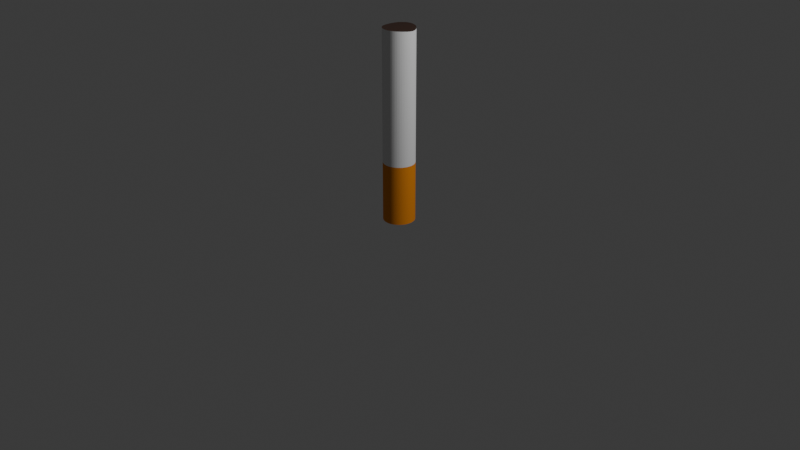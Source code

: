 # Source: cigarette2.blend  (saved by Blender 4.1.24; exported with 4.5.12 LTS)
import bpy
from mathutils import Matrix  # noqa: F401  (used for matrix-valued properties, if any)

bpy.ops.wm.read_factory_settings(use_empty=True)
scene = bpy.context.scene
scene.name = 'Scene'

# ---- collections
col_collection = bpy.data.collections.new('Collection'); scene.collection.children.link(col_collection)

# ---- materials (node trees are filled in below, after node groups)
mat_top = bpy.data.materials.new('Top')
mat_top.use_transparent_shadow = False
mat_bottom = bpy.data.materials.new('Bottom')
mat_bottom.use_transparent_shadow = False
mat_end = bpy.data.materials.new('End')
mat_end.use_transparent_shadow = False

# ---- material node trees
mat_top.use_nodes = True; mat_top.node_tree.nodes.clear()
_N = mat_top.node_tree.nodes; _L = mat_top.node_tree.links
n0 = _N.new('ShaderNodeBsdfPrincipled'); n0.name = 'Principled BSDF'; n0.location = (10, 300)
n0.inputs[2].default_value = 0.8674
n1 = _N.new('ShaderNodeOutputMaterial'); n1.name = 'Material Output'; n1.location = (300, 300)
_L.new(n0.outputs[0], n1.inputs[0])
n1.is_active_output = True
mat_bottom.use_nodes = True; mat_bottom.node_tree.nodes.clear()
_N = mat_bottom.node_tree.nodes; _L = mat_bottom.node_tree.links
n0 = _N.new('ShaderNodeBsdfPrincipled'); n0.name = 'Principled BSDF'; n0.location = (10, 300)
n0.inputs[0].default_value = (0.8008, 0.2569, 0.01514, 1.0)
n0.inputs[2].default_value = 0.8739
n1 = _N.new('ShaderNodeOutputMaterial'); n1.name = 'Material Output'; n1.location = (300, 300)
_L.new(n0.outputs[0], n1.inputs[0])
n1.is_active_output = True
mat_end.use_nodes = True; mat_end.node_tree.nodes.clear()
_N = mat_end.node_tree.nodes; _L = mat_end.node_tree.links
n0 = _N.new('ShaderNodeBsdfPrincipled'); n0.name = 'Principled BSDF'; n0.location = (10, 300)
n0.inputs[0].default_value = (0.02615, 0.007704, 0.001772, 1.0)
n0.inputs[2].default_value = 0.9152
n1 = _N.new('ShaderNodeOutputMaterial'); n1.name = 'Material Output'; n1.location = (300, 300)
_L.new(n0.outputs[0], n1.inputs[0])
n1.is_active_output = True

# ---- world
world_world = bpy.data.worlds.new('World'); scene.world = world_world
world_world.use_nodes = True; world_world.node_tree.nodes.clear()
_N = world_world.node_tree.nodes; _L = world_world.node_tree.links
n0 = _N.new('ShaderNodeOutputWorld'); n0.name = 'World Output'; n0.location = (300, 300)
n1 = _N.new('ShaderNodeBackground'); n1.name = 'Background'; n1.location = (10, 300)
n1.inputs[0].default_value = (0.05088, 0.05088, 0.05088, 1.0)
_L.new(n1.outputs[0], n0.inputs[0])
n0.is_active_output = True
world_world.color = (0.05088, 0.05088, 0.05088)
world_world.use_sun_shadow = False
world_world.sun_shadow_jitter_overblur = 0.0

# ---- cameras
cam_camera = bpy.data.cameras.new('Camera')
cam_camera.clip_end = 100.0
cam_camera.ortho_scale = 7.314

# ---- lights
light_light = bpy.data.lights.new('Light', 'POINT')
light_light.transmission_factor = 0.0
light_light.energy = 1000.0
light_light.shadow_soft_size = 0.1
light_light.shadow_maximum_resolution = 0.006
light_light.use_absolute_resolution = True

# ---- meshes
me_cylinder = bpy.data.meshes.new('Cylinder')
me_cylinder.from_pydata([(0.0, 1.0, -1.0), (-0.002958, 1.003, 1.006), (0.09802, 0.9952, -1.0), (0.09266, 0.9975, 1.006), (0.1951, 0.9808, -1.0), (0.188, 0.9818, 1.005), (0.2903, 0.9569, -1.0), (0.2824, 0.9563, 1.005), (0.3827, 0.9239, -1.0), (0.3751, 0.9213, 1.004), (0.4714, 0.8819, -1.0), (0.4654, 0.8775, 1.003), (0.5556, 0.8315, -1.0), (0.5521, 0.8249, 1.002), (0.6344, 0.773, -1.0), (0.6341, 0.7641, 1.0), (0.7071, 0.7071, -1.0), (0.71, 0.6958, 0.9985), (0.773, 0.6344, -1.0), (0.779, 0.6208, 0.9969), (0.8315, 0.5556, -1.0), (0.8401, 0.5399, 0.9956), (0.8819, 0.4714, -1.0), (0.8927, 0.4539, 0.9945), (0.9239, 0.3827, -1.0), (0.9361, 0.3638, 0.9937), (0.9569, 0.2903, -1.0), (0.9698, 0.2707, 0.9934), (0.9808, 0.1951, -1.0), (0.9933, 0.1754, 0.9936), (0.9952, 0.09802, -1.0), (1.006, 0.07911, 0.9943), (1.0, 0.0, -1.0), (1.009, -0.01748, 0.9955), (0.9952, -0.09802, -1.0), (1.001, -0.1135, 0.9969), (0.9808, -0.1951, -1.0), (0.9835, -0.2083, 0.9986), (0.9569, -0.2903, -1.0), (0.9563, -0.301, 1.0), (0.9239, -0.3827, -1.0), (0.9203, -0.3909, 1.002), (0.8819, -0.4714, -1.0), (0.8757, -0.4769, 1.003), (0.8315, -0.5556, -1.0), (0.8229, -0.5582, 1.004), (0.773, -0.6344, -1.0), (0.7626, -0.6342, 1.005), (0.7071, -0.7071, -1.0), (0.6953, -0.7042, 1.006), (0.6344, -0.773, -1.0), (0.6216, -0.7677, 1.006), (0.5556, -0.8315, -1.0), (0.5423, -0.824, 1.006), (0.4714, -0.8819, -1.0), (0.4582, -0.8727, 1.006), (0.3827, -0.9239, -1.0), (0.3698, -0.9133, 1.006), (0.2903, -0.9569, -1.0), (0.2777, -0.9453, 1.006), (0.1951, -0.9808, -1.0), (0.1825, -0.9686, 1.006), (0.09802, -0.9952, -1.0), (0.0855, -0.9828, 1.005), (0.0, -1.0, -1.0), (-0.01245, -0.988, 1.005), (-0.09802, -0.9952, -1.0), (-0.1103, -0.9839, 1.005), (-0.1951, -0.9808, -1.0), (-0.2069, -0.9705, 1.004), (-0.2903, -0.9569, -1.0), (-0.3011, -0.948, 1.004), (-0.3827, -0.9239, -1.0), (-0.3922, -0.9163, 1.004), (-0.4714, -0.8819, -1.0), (-0.4791, -0.8755, 1.003), (-0.5556, -0.8315, -1.0), (-0.5613, -0.8259, 1.003), (-0.6344, -0.773, -1.0), (-0.6382, -0.7681, 1.003), (-0.7071, -0.7071, -1.0), (-0.7096, -0.7031, 1.003), (-0.773, -0.6344, -1.0), (-0.7747, -0.6315, 1.002), (-0.8315, -0.5556, -1.0), (-0.833, -0.5539, 1.001), (-0.8819, -0.4714, -1.0), (-0.8838, -0.4712, 1.0), (-0.9239, -0.3827, -1.0), (-0.9266, -0.384, 0.9989), (-0.9569, -0.2903, -1.0), (-0.9607, -0.2931, 0.9978), (-0.9808, -0.1951, -1.0), (-0.9858, -0.1992, 0.9968), (-0.9952, -0.09802, -1.0), (-1.001, -0.1029, 0.9962), (-1.0, 0.0, -1.0), (-1.006, -0.005041, 0.9961), (-0.9952, 0.09802, -1.0), (-1.001, 0.0933, 0.9963), (-0.9808, 0.1951, -1.0), (-0.9857, 0.191, 0.9969), (-0.9569, 0.2903, -1.0), (-0.9607, 0.2871, 0.9976), (-0.9239, 0.3827, -1.0), (-0.9264, 0.3806, 0.9984), (-0.8819, 0.4714, -1.0), (-0.8828, 0.4707, 0.9995), (-0.8315, 0.5556, -1.0), (-0.8305, 0.5564, 1.001), (-0.773, 0.6344, -1.0), (-0.7704, 0.6366, 1.002), (-0.7071, 0.7071, -1.0), (-0.7031, 0.7104, 1.003), (-0.6344, 0.773, -1.0), (-0.6294, 0.7773, 1.003), (-0.5556, 0.8315, -1.0), (-0.55, 0.8366, 1.004), (-0.4714, 0.8819, -1.0), (-0.4658, 0.8877, 1.005), (-0.3827, 0.9239, -1.0), (-0.3777, 0.9299, 1.006), (-0.2903, 0.9569, -1.0), (-0.2866, 0.9627, 1.006), (-0.1951, 0.9808, -1.0), (-0.1933, 0.986, 1.006), (-0.09802, 0.9952, -1.0), (-0.09852, 0.9995, 1.006), (0.0, 1.0, -0.3727), (0.09802, 0.9952, -0.3727), (0.1951, 0.9808, -0.3727), (0.2903, 0.9569, -0.3727), (0.3827, 0.9239, -0.3727), (0.4714, 0.8819, -0.3727), (0.5556, 0.8315, -0.3727), (0.6344, 0.773, -0.3727), (0.7071, 0.7071, -0.3727), (0.773, 0.6344, -0.3727), (0.8315, 0.5556, -0.3727), (0.8819, 0.4714, -0.3727), (0.9239, 0.3827, -0.3727), (0.9569, 0.2903, -0.3727), (0.9808, 0.1951, -0.3727), (0.9952, 0.09802, -0.3727), (1.0, 0.0, -0.3727), (0.9952, -0.09802, -0.3727), (0.9808, -0.1951, -0.3727), (0.9569, -0.2903, -0.3727), (0.9239, -0.3827, -0.3727), (0.8819, -0.4714, -0.3727), (0.8315, -0.5556, -0.3727), (0.773, -0.6344, -0.3727), (0.7071, -0.7071, -0.3727), (0.6344, -0.773, -0.3727), (0.5556, -0.8315, -0.3727), (0.4714, -0.8819, -0.3727), (0.3827, -0.9239, -0.3727), (0.2903, -0.9569, -0.3727), (0.1951, -0.9808, -0.3727), (0.09802, -0.9952, -0.3727), (0.0, -1.0, -0.3727), (-0.09802, -0.9952, -0.3727), (-0.1951, -0.9808, -0.3727), (-0.2903, -0.9569, -0.3727), (-0.3827, -0.9239, -0.3727), (-0.4714, -0.8819, -0.3727), (-0.5556, -0.8315, -0.3727), (-0.6344, -0.773, -0.3727), (-0.7071, -0.7071, -0.3727), (-0.773, -0.6344, -0.3727), (-0.8315, -0.5556, -0.3727), (-0.8819, -0.4714, -0.3727), (-0.9239, -0.3827, -0.3727), (-0.9569, -0.2903, -0.3727), (-0.9808, -0.1951, -0.3727), (-0.9952, -0.09802, -0.3727), (-1.0, 0.0, -0.3727), (-0.9952, 0.09802, -0.3727), (-0.9808, 0.1951, -0.3727), (-0.9569, 0.2903, -0.3727), (-0.9239, 0.3827, -0.3727), (-0.8819, 0.4714, -0.3727), (-0.8315, 0.5556, -0.3727), (-0.773, 0.6344, -0.3727), (-0.7071, 0.7071, -0.3727), (-0.6344, 0.773, -0.3727), (-0.5556, 0.8315, -0.3727), (-0.4714, 0.8819, -0.3727), (-0.3827, 0.9239, -0.3727), (-0.2903, 0.9569, -0.3727), (-0.1951, 0.9808, -0.3727), (-0.09802, 0.9952, -0.3727)], [], [(128, 1, 3, 129), (129, 3, 5, 130), (130, 5, 7, 131), (131, 7, 9, 132), (132, 9, 11, 133), (133, 11, 13, 134), (134, 13, 15, 135), (135, 15, 17, 136), (136, 17, 19, 137), (137, 19, 21, 138), (138, 21, 23, 139), (139, 23, 25, 140), (140, 25, 27, 141), (141, 27, 29, 142), (142, 29, 31, 143), (143, 31, 33, 144), (144, 33, 35, 145), (145, 35, 37, 146), (146, 37, 39, 147), (147, 39, 41, 148), (148, 41, 43, 149), (149, 43, 45, 150), (150, 45, 47, 151), (151, 47, 49, 152), (152, 49, 51, 153), (153, 51, 53, 154), (154, 53, 55, 155), (155, 55, 57, 156), (156, 57, 59, 157), (157, 59, 61, 158), (158, 61, 63, 159), (159, 63, 65, 160), (160, 65, 67, 161), (161, 67, 69, 162), (162, 69, 71, 163), (163, 71, 73, 164), (164, 73, 75, 165), (165, 75, 77, 166), (166, 77, 79, 167), (167, 79, 81, 168), (168, 81, 83, 169), (169, 83, 85, 170), (170, 85, 87, 171), (171, 87, 89, 172), (172, 89, 91, 173), (173, 91, 93, 174), (174, 93, 95, 175), (175, 95, 97, 176), (176, 97, 99, 177), (177, 99, 101, 178), (178, 101, 103, 179), (179, 103, 105, 180), (180, 105, 107, 181), (181, 107, 109, 182), (182, 109, 111, 183), (183, 111, 113, 184), (184, 113, 115, 185), (185, 115, 117, 186), (186, 117, 119, 187), (187, 119, 121, 188), (188, 121, 123, 189), (189, 123, 125, 190), (190, 125, 127, 191), (191, 127, 1, 128), (0, 2, 4, 6, 8, 10, 12, 14, 16, 18, 20, 22, 24, 26, 28, 30, 32, 34, 36, 38, 40, 42, 44, 46, 48, 50, 52, 54, 56, 58, 60, 62, 64, 66, 68, 70, 72, 74, 76, 78, 80, 82, 84, 86, 88, 90, 92, 94, 96, 98, 100, 102, 104, 106, 108, 110, 112, 114, 116, 118, 120, 122, 124, 126), (126, 191, 128, 0), (124, 190, 191, 126), (122, 189, 190, 124), (120, 188, 189, 122), (118, 187, 188, 120), (116, 186, 187, 118), (114, 185, 186, 116), (112, 184, 185, 114), (110, 183, 184, 112), (108, 182, 183, 110), (106, 181, 182, 108), (104, 180, 181, 106), (102, 179, 180, 104), (100, 178, 179, 102), (98, 177, 178, 100), (96, 176, 177, 98), (94, 175, 176, 96), (92, 174, 175, 94), (90, 173, 174, 92), (88, 172, 173, 90), (86, 171, 172, 88), (84, 170, 171, 86), (82, 169, 170, 84), (80, 168, 169, 82), (78, 167, 168, 80), (76, 166, 167, 78), (74, 165, 166, 76), (72, 164, 165, 74), (70, 163, 164, 72), (68, 162, 163, 70), (66, 161, 162, 68), (64, 160, 161, 66), (62, 159, 160, 64), (60, 158, 159, 62), (58, 157, 158, 60), (56, 156, 157, 58), (54, 155, 156, 56), (52, 154, 155, 54), (50, 153, 154, 52), (48, 152, 153, 50), (46, 151, 152, 48), (44, 150, 151, 46), (42, 149, 150, 44), (40, 148, 149, 42), (38, 147, 148, 40), (36, 146, 147, 38), (34, 145, 146, 36), (32, 144, 145, 34), (30, 143, 144, 32), (28, 142, 143, 30), (26, 141, 142, 28), (24, 140, 141, 26), (22, 139, 140, 24), (20, 138, 139, 22), (18, 137, 138, 20), (16, 136, 137, 18), (14, 135, 136, 16), (12, 134, 135, 14), (10, 133, 134, 12), (8, 132, 133, 10), (6, 131, 132, 8), (4, 130, 131, 6), (2, 129, 130, 4), (0, 128, 129, 2), (3, 1, 127, 125, 123, 121, 119, 117, 115, 113, 111, 109, 107, 105, 103, 101, 99, 97, 95, 93, 91, 89, 87, 85, 83, 81, 79, 77, 75, 73, 71, 69, 67, 65, 63, 61, 59, 57, 55, 53, 51, 49, 47, 45, 43, 41, 39, 37, 35, 33, 31, 29, 27, 25, 23, 21, 19, 17, 15, 13, 11, 9, 7, 5)])
me_cylinder.polygons.foreach_set('material_index', [0, 0, 0, 0, 0, 0, 0, 0, 0, 0, 0, 0, 0, 0, 0, 0, 0, 0, 0, 0, 0, 0, 0, 0, 0, 0, 0, 0, 0, 0, 0, 0, 0, 0, 0, 0, 0, 0, 0, 0, 0, 0, 0, 0, 0, 0, 0, 0, 0, 0, 0, 0, 0, 0, 0, 0, 0, 0, 0, 0, 0, 0, 0, 0, 1, 1, 1, 1, 1, 1, 1, 1, 1, 1, 1, 1, 1, 1, 1, 1, 1, 1, 1, 1, 1, 1, 1, 1, 1, 1, 1, 1, 1, 1, 1, 1, 1, 1, 1, 1, 1, 1, 1, 1, 1, 1, 1, 1, 1, 1, 1, 1, 1, 1, 1, 1, 1, 1, 1, 1, 1, 1, 1, 1, 1, 1, 1, 1, 1, 2])
_uv = me_cylinder.uv_layers.new(name='UVMap')
_uv.uv.foreach_set('vector', [1.0, 0.6889, 1.0, 1.0, 0.9844, 1.0, 0.9844, 0.6889, 0.9844, 0.6889, 0.9844, 1.0, 0.9688, 1.0, 0.9688, 0.6889, 0.9688, 0.6889, 0.9688, 1.0, 0.9531, 1.0, 0.9531, 0.6889, 0.9531, 0.6889, 0.9531, 1.0, 0.9375, 1.0, 0.9375, 0.6889, 0.9375, 0.6889, 0.9375, 1.0, 0.9219, 1.0, 0.9219, 0.6889, 0.9219, 0.6889, 0.9219, 1.0, 0.9062, 1.0, 0.9062, 0.6889, 0.9062, 0.6889, 0.9062, 1.0, 0.8906, 1.0, 0.8906, 0.6889, 0.8906, 0.6889, 0.8906, 1.0, 0.875, 1.0, 0.875, 0.6889, 0.875, 0.6889, 0.875, 1.0, 0.8594, 1.0, 0.8594, 0.6889, 0.8594, 0.6889, 0.8594, 1.0, 0.8438, 1.0, 0.8438, 0.6889, 0.8438, 0.6889, 0.8438, 1.0, 0.8281, 1.0, 0.8281, 0.6889, 0.8281, 0.6889, 0.8281, 1.0, 0.8125, 1.0, 0.8125, 0.6889, 0.8125, 0.6889, 0.8125, 1.0, 0.7969, 1.0, 0.7969, 0.6889, 0.7969, 0.6889, 0.7969, 1.0, 0.7812, 1.0, 0.7812, 0.6889, 0.7812, 0.6889, 0.7812, 1.0, 0.7656, 1.0, 0.7656, 0.6889, 0.7656, 0.6889, 0.7656, 1.0, 0.75, 1.0, 0.75, 0.6889, 0.75, 0.6889, 0.75, 1.0, 0.7344, 1.0, 0.7344, 0.6889, 0.7344, 0.6889, 0.7344, 1.0, 0.7188, 1.0, 0.7188, 0.6889, 0.7188, 0.6889, 0.7188, 1.0, 0.7031, 1.0, 0.7031, 0.6889, 0.7031, 0.6889, 0.7031, 1.0, 0.6875, 1.0, 0.6875, 0.6889, 0.6875, 0.6889, 0.6875, 1.0, 0.6719, 1.0, 0.6719, 0.6889, 0.6719, 0.6889, 0.6719, 1.0, 0.6562, 1.0, 0.6562, 0.6889, 0.6562, 0.6889, 0.6562, 1.0, 0.6406, 1.0, 0.6406, 0.6889, 0.6406, 0.6889, 0.6406, 1.0, 0.625, 1.0, 0.625, 0.6889, 0.625, 0.6889, 0.625, 1.0, 0.6094, 1.0, 0.6094, 0.6889, 0.6094, 0.6889, 0.6094, 1.0, 0.5938, 1.0, 0.5938, 0.6889, 0.5938, 0.6889, 0.5938, 1.0, 0.5781, 1.0, 0.5781, 0.6889, 0.5781, 0.6889, 0.5781, 1.0, 0.5625, 1.0, 0.5625, 0.6889, 0.5625, 0.6889, 0.5625, 1.0, 0.5469, 1.0, 0.5469, 0.6889, 0.5469, 0.6889, 0.5469, 1.0, 0.5312, 1.0, 0.5312, 0.6889, 0.5312, 0.6889, 0.5312, 1.0, 0.5156, 1.0, 0.5156, 0.6889, 0.5156, 0.6889, 0.5156, 1.0, 0.5, 1.0, 0.5, 0.6889, 0.5, 0.6889, 0.5, 1.0, 0.4844, 1.0, 0.4844, 0.6889, 0.4844, 0.6889, 0.4844, 1.0, 0.4688, 1.0, 0.4688, 0.6889, 0.4688, 0.6889, 0.4688, 1.0, 0.4531, 1.0, 0.4531, 0.6889, 0.4531, 0.6889, 0.4531, 1.0, 0.4375, 1.0, 0.4375, 0.6889, 0.4375, 0.6889, 0.4375, 1.0, 0.4219, 1.0, 0.4219, 0.6889, 0.4219, 0.6889, 0.4219, 1.0, 0.4062, 1.0, 0.4062, 0.6889, 0.4062, 0.6889, 0.4062, 1.0, 0.3906, 1.0, 0.3906, 0.6889, 0.3906, 0.6889, 0.3906, 1.0, 0.375, 1.0, 0.375, 0.6889, 0.375, 0.6889, 0.375, 1.0, 0.3594, 1.0, 0.3594, 0.6889, 0.3594, 0.6889, 0.3594, 1.0, 0.3438, 1.0, 0.3438, 0.6889, 0.3438, 0.6889, 0.3438, 1.0, 0.3281, 1.0, 0.3281, 0.6889, 0.3281, 0.6889, 0.3281, 1.0, 0.3125, 1.0, 0.3125, 0.6889, 0.3125, 0.6889, 0.3125, 1.0, 0.2969, 1.0, 0.2969, 0.6889, 0.2969, 0.6889, 0.2969, 1.0, 0.2812, 1.0, 0.2812, 0.6889, 0.2812, 0.6889, 0.2812, 1.0, 0.2656, 1.0, 0.2656, 0.6889, 0.2656, 0.6889, 0.2656, 1.0, 0.25, 1.0, 0.25, 0.6889, 0.25, 0.6889, 0.25, 1.0, 0.2344, 1.0, 0.2344, 0.6889, 0.2344, 0.6889, 0.2344, 1.0, 0.2188, 1.0, 0.2188, 0.6889, 0.2188, 0.6889, 0.2188, 1.0, 0.2031, 1.0, 0.2031, 0.6889, 0.2031, 0.6889, 0.2031, 1.0, 0.1875, 1.0, 0.1875, 0.6889, 0.1875, 0.6889, 0.1875, 1.0, 0.1719, 1.0, 0.1719, 0.6889, 0.1719, 0.6889, 0.1719, 1.0, 0.1562, 1.0, 0.1562, 0.6889, 0.1562, 0.6889, 0.1562, 1.0, 0.1406, 1.0, 0.1406, 0.6889, 0.1406, 0.6889, 0.1406, 1.0, 0.125, 1.0, 0.125, 0.6889, 0.125, 0.6889, 0.125, 1.0, 0.1094, 1.0, 0.1094, 0.6889, 0.1094, 0.6889, 0.1094, 1.0, 0.09375, 1.0, 0.09375, 0.6889, 0.09375, 0.6889, 0.09375, 1.0, 0.07812, 1.0, 0.07812, 0.6889, 0.07812, 0.6889, 0.07812, 1.0, 0.0625, 1.0, 0.0625, 0.6889, 0.0625, 0.6889, 0.0625, 1.0, 0.04688, 1.0, 0.04688, 0.6889, 0.04688, 0.6889, 0.04688, 1.0, 0.03125, 1.0, 0.03125, 0.6889, 0.03125, 0.6889, 0.03125, 1.0, 0.01562, 1.0, 0.01562, 0.6889, 0.01562, 0.6889, 0.01562, 1.0, 0.0, 1.0, 0.0, 0.6889, 0.75, 0.49, 0.7735, 0.4888, 0.7968, 0.4854, 0.8197, 0.4797, 0.8418, 0.4717, 0.8631, 0.4617, 0.8833, 0.4496, 0.9023, 0.4355, 0.9197, 0.4197, 0.9355, 0.4023, 0.9496, 0.3833, 0.9617, 0.3631, 0.9717, 0.3418, 0.9797, 0.3197, 0.9854, 0.2968, 0.9888, 0.2735, 0.99, 0.25, 0.9888, 0.2265, 0.9854, 0.2032, 0.9797, 0.1803, 0.9717, 0.1582, 0.9617, 0.1369, 0.9496, 0.1167, 0.9355, 0.09775, 0.9197, 0.08029, 0.9023, 0.06448, 0.8833, 0.05045, 0.8631, 0.03834, 0.8418, 0.02827, 0.8197, 0.02033, 0.7968, 0.01461, 0.7735, 0.01116, 0.75, 0.01, 0.7265, 0.01116, 0.7032, 0.01461, 0.6803, 0.02033, 0.6582, 0.02827, 0.6369, 0.03834, 0.6167, 0.05045, 0.5977, 0.06448, 0.5803, 0.08029, 0.5645, 0.09775, 0.5504, 0.1167, 0.5383, 0.1369, 0.5283, 0.1582, 0.5203, 0.1803, 0.5146, 0.2032, 0.5112, 0.2265, 0.51, 0.25, 0.5112, 0.2735, 0.5146, 0.2968, 0.5203, 0.3197, 0.5283, 0.3418, 0.5383, 0.3631, 0.5504, 0.3833, 0.5645, 0.4023, 0.5803, 0.4197, 0.5977, 0.4355, 0.6167, 0.4496, 0.6369, 0.4617, 0.6582, 0.4717, 0.6803, 0.4797, 0.7032, 0.4854, 0.7265, 0.4888, 0.01562, 0.5, 0.01562, 0.6889, 0.0, 0.6889, 0.0, 0.5, 0.03125, 0.5, 0.03125, 0.6889, 0.01562, 0.6889, 0.01562, 0.5, 0.04688, 0.5, 0.04688, 0.6889, 0.03125, 0.6889, 0.03125, 0.5, 0.0625, 0.5, 0.0625, 0.6889, 0.04688, 0.6889, 0.04688, 0.5, 0.07812, 0.5, 0.07812, 0.6889, 0.0625, 0.6889, 0.0625, 0.5, 0.09375, 0.5, 0.09375, 0.6889, 0.07812, 0.6889, 0.07812, 0.5, 0.1094, 0.5, 0.1094, 0.6889, 0.09375, 0.6889, 0.09375, 0.5, 0.125, 0.5, 0.125, 0.6889, 0.1094, 0.6889, 0.1094, 0.5, 0.1406, 0.5, 0.1406, 0.6889, 0.125, 0.6889, 0.125, 0.5, 0.1562, 0.5, 0.1562, 0.6889, 0.1406, 0.6889, 0.1406, 0.5, 0.1719, 0.5, 0.1719, 0.6889, 0.1562, 0.6889, 0.1562, 0.5, 0.1875, 0.5, 0.1875, 0.6889, 0.1719, 0.6889, 0.1719, 0.5, 0.2031, 0.5, 0.2031, 0.6889, 0.1875, 0.6889, 0.1875, 0.5, 0.2188, 0.5, 0.2188, 0.6889, 0.2031, 0.6889, 0.2031, 0.5, 0.2344, 0.5, 0.2344, 0.6889, 0.2188, 0.6889, 0.2188, 0.5, 0.25, 0.5, 0.25, 0.6889, 0.2344, 0.6889, 0.2344, 0.5, 0.2656, 0.5, 0.2656, 0.6889, 0.25, 0.6889, 0.25, 0.5, 0.2812, 0.5, 0.2812, 0.6889, 0.2656, 0.6889, 0.2656, 0.5, 0.2969, 0.5, 0.2969, 0.6889, 0.2812, 0.6889, 0.2812, 0.5, 0.3125, 0.5, 0.3125, 0.6889, 0.2969, 0.6889, 0.2969, 0.5, 0.3281, 0.5, 0.3281, 0.6889, 0.3125, 0.6889, 0.3125, 0.5, 0.3438, 0.5, 0.3438, 0.6889, 0.3281, 0.6889, 0.3281, 0.5, 0.3594, 0.5, 0.3594, 0.6889, 0.3438, 0.6889, 0.3438, 0.5, 0.375, 0.5, 0.375, 0.6889, 0.3594, 0.6889, 0.3594, 0.5, 0.3906, 0.5, 0.3906, 0.6889, 0.375, 0.6889, 0.375, 0.5, 0.4062, 0.5, 0.4062, 0.6889, 0.3906, 0.6889, 0.3906, 0.5, 0.4219, 0.5, 0.4219, 0.6889, 0.4062, 0.6889, 0.4062, 0.5, 0.4375, 0.5, 0.4375, 0.6889, 0.4219, 0.6889, 0.4219, 0.5, 0.4531, 0.5, 0.4531, 0.6889, 0.4375, 0.6889, 0.4375, 0.5, 0.4688, 0.5, 0.4688, 0.6889, 0.4531, 0.6889, 0.4531, 0.5, 0.4844, 0.5, 0.4844, 0.6889, 0.4688, 0.6889, 0.4688, 0.5, 0.5, 0.5, 0.5, 0.6889, 0.4844, 0.6889, 0.4844, 0.5, 0.5156, 0.5, 0.5156, 0.6889, 0.5, 0.6889, 0.5, 0.5, 0.5312, 0.5, 0.5312, 0.6889, 0.5156, 0.6889, 0.5156, 0.5, 0.5469, 0.5, 0.5469, 0.6889, 0.5312, 0.6889, 0.5312, 0.5, 0.5625, 0.5, 0.5625, 0.6889, 0.5469, 0.6889, 0.5469, 0.5, 0.5781, 0.5, 0.5781, 0.6889, 0.5625, 0.6889, 0.5625, 0.5, 0.5938, 0.5, 0.5938, 0.6889, 0.5781, 0.6889, 0.5781, 0.5, 0.6094, 0.5, 0.6094, 0.6889, 0.5938, 0.6889, 0.5938, 0.5, 0.625, 0.5, 0.625, 0.6889, 0.6094, 0.6889, 0.6094, 0.5, 0.6406, 0.5, 0.6406, 0.6889, 0.625, 0.6889, 0.625, 0.5, 0.6562, 0.5, 0.6562, 0.6889, 0.6406, 0.6889, 0.6406, 0.5, 0.6719, 0.5, 0.6719, 0.6889, 0.6562, 0.6889, 0.6562, 0.5, 0.6875, 0.5, 0.6875, 0.6889, 0.6719, 0.6889, 0.6719, 0.5, 0.7031, 0.5, 0.7031, 0.6889, 0.6875, 0.6889, 0.6875, 0.5, 0.7188, 0.5, 0.7188, 0.6889, 0.7031, 0.6889, 0.7031, 0.5, 0.7344, 0.5, 0.7344, 0.6889, 0.7188, 0.6889, 0.7188, 0.5, 0.75, 0.5, 0.75, 0.6889, 0.7344, 0.6889, 0.7344, 0.5, 0.7656, 0.5, 0.7656, 0.6889, 0.75, 0.6889, 0.75, 0.5, 0.7812, 0.5, 0.7812, 0.6889, 0.7656, 0.6889, 0.7656, 0.5, 0.7969, 0.5, 0.7969, 0.6889, 0.7812, 0.6889, 0.7812, 0.5, 0.8125, 0.5, 0.8125, 0.6889, 0.7969, 0.6889, 0.7969, 0.5, 0.8281, 0.5, 0.8281, 0.6889, 0.8125, 0.6889, 0.8125, 0.5, 0.8438, 0.5, 0.8438, 0.6889, 0.8281, 0.6889, 0.8281, 0.5, 0.8594, 0.5, 0.8594, 0.6889, 0.8438, 0.6889, 0.8438, 0.5, 0.875, 0.5, 0.875, 0.6889, 0.8594, 0.6889, 0.8594, 0.5, 0.8906, 0.5, 0.8906, 0.6889, 0.875, 0.6889, 0.875, 0.5, 0.9062, 0.5, 0.9062, 0.6889, 0.8906, 0.6889, 0.8906, 0.5, 0.9219, 0.5, 0.9219, 0.6889, 0.9062, 0.6889, 0.9062, 0.5, 0.9375, 0.5, 0.9375, 0.6889, 0.9219, 0.6889, 0.9219, 0.5, 0.9531, 0.5, 0.9531, 0.6889, 0.9375, 0.6889, 0.9375, 0.5, 0.9688, 0.5, 0.9688, 0.6889, 0.9531, 0.6889, 0.9531, 0.5, 0.9844, 0.5, 0.9844, 0.6889, 0.9688, 0.6889, 0.9688, 0.5, 1.0, 0.5, 1.0, 0.6889, 0.9844, 0.6889, 0.9844, 0.5, 0.9844, 1.0, 0.0, 1.0, 0.01562, 1.0, 0.03125, 1.0, 0.04688, 1.0, 0.0625, 1.0, 0.07812, 1.0, 0.09375, 1.0, 0.1094, 1.0, 0.125, 1.0, 0.1406, 1.0, 0.1562, 1.0, 0.1719, 1.0, 0.1875, 1.0, 0.2031, 1.0, 0.2188, 1.0, 0.2344, 1.0, 0.25, 1.0, 0.2656, 1.0, 0.2812, 1.0, 0.2969, 1.0, 0.3125, 1.0, 0.3281, 1.0, 0.3438, 1.0, 0.3594, 1.0, 0.375, 1.0, 0.3906, 1.0, 0.4062, 1.0, 0.4219, 1.0, 0.4375, 1.0, 0.4531, 1.0, 0.4688, 1.0, 0.4844, 1.0, 0.5, 1.0, 0.5156, 1.0, 0.5312, 1.0, 0.5469, 1.0, 0.5625, 1.0, 0.5781, 1.0, 0.5938, 1.0, 0.6094, 1.0, 0.625, 1.0, 0.6406, 1.0, 0.6562, 1.0, 0.6719, 1.0, 0.6875, 1.0, 0.7031, 1.0, 0.7188, 1.0, 0.7344, 1.0, 0.75, 1.0, 0.7656, 1.0, 0.7812, 1.0, 0.7969, 1.0, 0.8125, 1.0, 0.8281, 1.0, 0.8438, 1.0, 0.8594, 1.0, 0.875, 1.0, 0.8906, 1.0, 0.9062, 1.0, 0.9219, 1.0, 0.9375, 1.0, 0.9531, 1.0, 0.9688, 1.0])
me_cylinder.materials.append(mat_top)
me_cylinder.materials.append(mat_bottom)
me_cylinder.materials.append(mat_end)
me_cylinder.update()

# ---- objects
ob_light = bpy.data.objects.new('Light', light_light)
ob_camera = bpy.data.objects.new('Camera', cam_camera)
ob_cylinder = bpy.data.objects.new('Cylinder', me_cylinder)

# ---- transforms, parenting, visibility, modifiers, constraints
ob_light.location = (4.076, 1.005, 5.904)
ob_light.rotation_euler = (0.6503, 0.05522, 1.866)
ob_light.lock_rotations_4d = False
ob_light.empty_display_type = 'ARROWS'
ob_light.color = (0.0, 0.0, 0.0, 0.0)
ob_light.lineart.crease_threshold = 0.0
ob_camera.location = (7.359, -6.926, 4.958)
ob_camera.rotation_euler = (1.109, 0.0, 0.8149)
ob_camera.lock_rotations_4d = False
ob_camera.empty_display_type = 'ARROWS'
ob_camera.color = (0.0, 0.0, 0.0, 0.0)
ob_camera.display_type = 'WIRE'
ob_camera.lineart.crease_threshold = 0.0
ob_cylinder.location = (0.0, 0.0, 1.0)
ob_cylinder.scale = (0.1629, 0.1629, 0.9904)

# ---- collection membership
col_collection.objects.link(ob_light)
col_collection.objects.link(ob_camera)
col_collection.objects.link(ob_cylinder)

# ---- scene / render settings (as saved in the file)
scene.camera = ob_camera
scene.frame_start = 1; scene.frame_end = 250; scene.frame_set(0)
scene.render.engine = 'BLENDER_EEVEE_NEXT'
scene.cycles.sampling_pattern = 'TABULATED_SOBOL'
scene.eevee.ray_tracing_options.trace_max_roughness = 0.0
bpy.context.view_layer.update()
